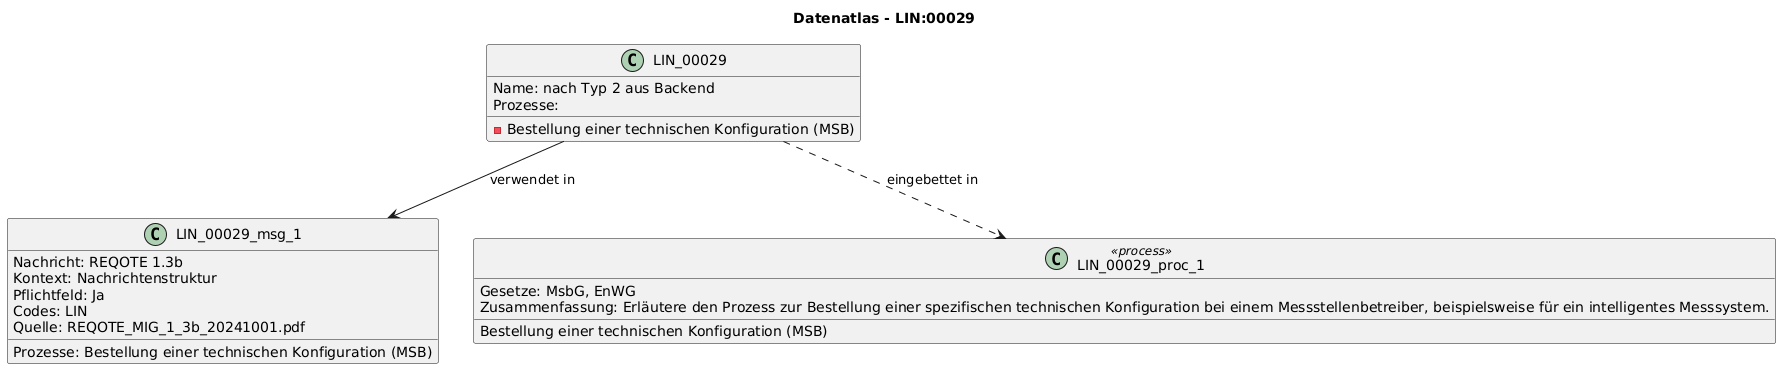

The diagram above was rendered by PlantUML. Its source (embedded in the PNG):
@startuml
title Datenatlas - LIN:00029
class LIN_00029 {
  Name: nach Typ 2 aus Backend
  Prozesse:
    - Bestellung einer technischen Konfiguration (MSB)
}
class LIN_00029_msg_1 {
  Nachricht: REQOTE 1.3b
  Kontext: Nachrichtenstruktur
  Pflichtfeld: Ja
  Codes: LIN
  Prozesse: Bestellung einer technischen Konfiguration (MSB)
  Quelle: REQOTE_MIG_1_3b_20241001.pdf
}
LIN_00029 --> LIN_00029_msg_1 : verwendet in
class LIN_00029_proc_1 <<process>> {
  Bestellung einer technischen Konfiguration (MSB)
  Gesetze: MsbG, EnWG
  Zusammenfassung: Erläutere den Prozess zur Bestellung einer spezifischen technischen Konfiguration bei einem Messstellenbetreiber, beispielsweise für ein intelligentes Messsystem.
}
LIN_00029 ..> LIN_00029_proc_1 : eingebettet in
@enduml